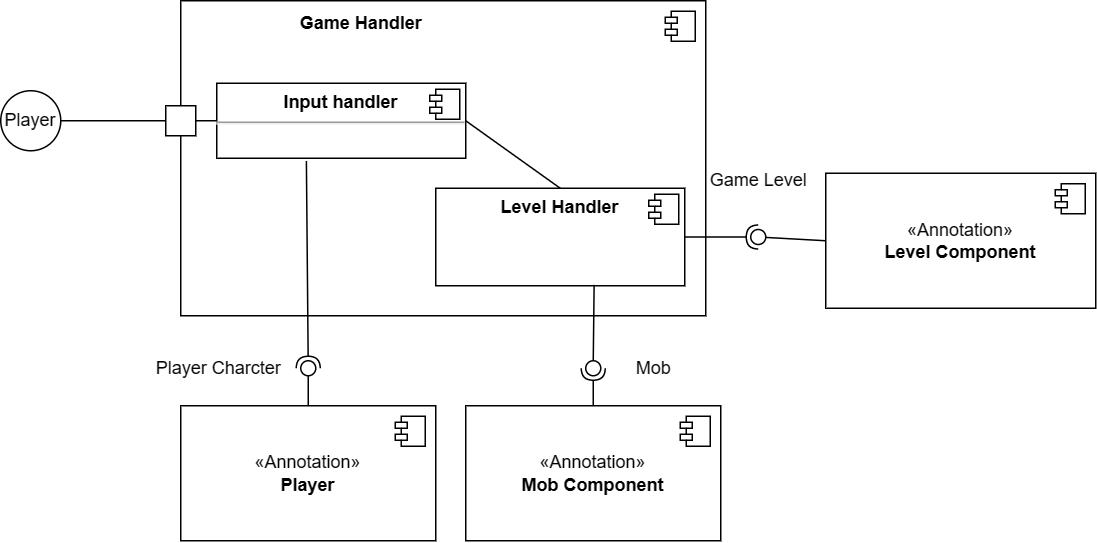

The diagram above was exported from draw.io. Its source (the exported page's mxGraphModel, read from the mxfile embedded in the PNG):
<mxGraphModel dx="1149" dy="637" grid="1" gridSize="10" guides="1" tooltips="1" connect="1" arrows="1" fold="1" page="1" pageScale="1" pageWidth="827" pageHeight="1169" math="0" shadow="0">
  <root>
    <mxCell id="WIyWlLk6GJQsqaUBKTNV-0" />
    <mxCell id="WIyWlLk6GJQsqaUBKTNV-1" parent="WIyWlLk6GJQsqaUBKTNV-0" />
    <mxCell id="XzHzN9yTgFnCHxVXx42q-0" value="" style="html=1;dropTarget=0;whiteSpace=wrap;" vertex="1" parent="WIyWlLk6GJQsqaUBKTNV-1">
      <mxGeometry x="230" y="120" width="350" height="210" as="geometry" />
    </mxCell>
    <mxCell id="XzHzN9yTgFnCHxVXx42q-1" value="" style="shape=module;jettyWidth=8;jettyHeight=4;" vertex="1" parent="XzHzN9yTgFnCHxVXx42q-0">
      <mxGeometry x="1" width="20" height="20" relative="1" as="geometry">
        <mxPoint x="-27" y="7" as="offset" />
      </mxGeometry>
    </mxCell>
    <mxCell id="XzHzN9yTgFnCHxVXx42q-2" value="«Annotation»&lt;br&gt;&lt;b&gt;Level Component&lt;/b&gt;" style="html=1;dropTarget=0;whiteSpace=wrap;" vertex="1" parent="WIyWlLk6GJQsqaUBKTNV-1">
      <mxGeometry x="660" y="235" width="180" height="90" as="geometry" />
    </mxCell>
    <mxCell id="XzHzN9yTgFnCHxVXx42q-3" value="" style="shape=module;jettyWidth=8;jettyHeight=4;" vertex="1" parent="XzHzN9yTgFnCHxVXx42q-2">
      <mxGeometry x="1" width="20" height="20" relative="1" as="geometry">
        <mxPoint x="-27" y="7" as="offset" />
      </mxGeometry>
    </mxCell>
    <mxCell id="XzHzN9yTgFnCHxVXx42q-4" value="«Annotation»&lt;br&gt;&lt;b&gt;Mob Component&lt;/b&gt;" style="html=1;dropTarget=0;whiteSpace=wrap;" vertex="1" parent="WIyWlLk6GJQsqaUBKTNV-1">
      <mxGeometry x="420" y="390" width="170" height="90" as="geometry" />
    </mxCell>
    <mxCell id="XzHzN9yTgFnCHxVXx42q-5" value="" style="shape=module;jettyWidth=8;jettyHeight=4;" vertex="1" parent="XzHzN9yTgFnCHxVXx42q-4">
      <mxGeometry x="1" width="20" height="20" relative="1" as="geometry">
        <mxPoint x="-27" y="7" as="offset" />
      </mxGeometry>
    </mxCell>
    <mxCell id="XzHzN9yTgFnCHxVXx42q-6" value="«Annotation»&lt;br&gt;&lt;b&gt;Player&lt;/b&gt;" style="html=1;dropTarget=0;whiteSpace=wrap;" vertex="1" parent="WIyWlLk6GJQsqaUBKTNV-1">
      <mxGeometry x="230" y="390" width="170" height="90" as="geometry" />
    </mxCell>
    <mxCell id="XzHzN9yTgFnCHxVXx42q-7" value="" style="shape=module;jettyWidth=8;jettyHeight=4;" vertex="1" parent="XzHzN9yTgFnCHxVXx42q-6">
      <mxGeometry x="1" width="20" height="20" relative="1" as="geometry">
        <mxPoint x="-27" y="7" as="offset" />
      </mxGeometry>
    </mxCell>
    <mxCell id="XzHzN9yTgFnCHxVXx42q-8" value="&lt;b&gt;Game Handler&lt;/b&gt;" style="text;html=1;align=center;verticalAlign=middle;resizable=0;points=[];autosize=1;strokeColor=none;fillColor=none;" vertex="1" parent="WIyWlLk6GJQsqaUBKTNV-1">
      <mxGeometry x="300" y="120" width="100" height="30" as="geometry" />
    </mxCell>
    <mxCell id="XzHzN9yTgFnCHxVXx42q-9" value="&lt;p style=&quot;margin:0px;margin-top:6px;text-align:center;&quot;&gt;&lt;b&gt;Input handler&lt;/b&gt;&lt;/p&gt;&lt;hr&gt;&lt;p style=&quot;margin:0px;margin-left:8px;&quot;&gt;&lt;br&gt;&lt;/p&gt;" style="align=left;overflow=fill;html=1;dropTarget=0;whiteSpace=wrap;" vertex="1" parent="WIyWlLk6GJQsqaUBKTNV-1">
      <mxGeometry x="254" y="175" width="166" height="50" as="geometry" />
    </mxCell>
    <mxCell id="XzHzN9yTgFnCHxVXx42q-10" value="" style="shape=component;jettyWidth=8;jettyHeight=4;" vertex="1" parent="XzHzN9yTgFnCHxVXx42q-9">
      <mxGeometry x="1" width="20" height="20" relative="1" as="geometry">
        <mxPoint x="-24" y="4" as="offset" />
      </mxGeometry>
    </mxCell>
    <mxCell id="XzHzN9yTgFnCHxVXx42q-15" value="Player" style="ellipse;whiteSpace=wrap;html=1;" vertex="1" parent="WIyWlLk6GJQsqaUBKTNV-1">
      <mxGeometry x="110" y="180" width="40" height="40" as="geometry" />
    </mxCell>
    <mxCell id="XzHzN9yTgFnCHxVXx42q-16" value="" style="endArrow=none;html=1;rounded=0;exitX=1;exitY=0.5;exitDx=0;exitDy=0;entryX=0;entryY=0.5;entryDx=0;entryDy=0;" edge="1" parent="WIyWlLk6GJQsqaUBKTNV-1" source="XzHzN9yTgFnCHxVXx42q-35" target="XzHzN9yTgFnCHxVXx42q-9">
      <mxGeometry width="50" height="50" relative="1" as="geometry">
        <mxPoint x="160" y="190" as="sourcePoint" />
        <mxPoint x="210" y="140" as="targetPoint" />
      </mxGeometry>
    </mxCell>
    <mxCell id="XzHzN9yTgFnCHxVXx42q-17" value="" style="rounded=0;orthogonalLoop=1;jettySize=auto;html=1;endArrow=none;endFill=0;sketch=0;sourcePerimeterSpacing=0;targetPerimeterSpacing=0;exitX=0;exitY=0.5;exitDx=0;exitDy=0;" edge="1" target="XzHzN9yTgFnCHxVXx42q-19" parent="WIyWlLk6GJQsqaUBKTNV-1" source="XzHzN9yTgFnCHxVXx42q-2">
      <mxGeometry relative="1" as="geometry">
        <mxPoint x="550" y="205" as="sourcePoint" />
      </mxGeometry>
    </mxCell>
    <mxCell id="XzHzN9yTgFnCHxVXx42q-18" value="" style="rounded=0;orthogonalLoop=1;jettySize=auto;html=1;endArrow=halfCircle;endFill=0;entryX=0.5;entryY=0.5;endSize=6;strokeWidth=1;sketch=0;exitX=1;exitY=0.5;exitDx=0;exitDy=0;" edge="1" target="XzHzN9yTgFnCHxVXx42q-19" parent="WIyWlLk6GJQsqaUBKTNV-1" source="XzHzN9yTgFnCHxVXx42q-21">
      <mxGeometry relative="1" as="geometry">
        <mxPoint x="620" y="290" as="sourcePoint" />
      </mxGeometry>
    </mxCell>
    <mxCell id="XzHzN9yTgFnCHxVXx42q-19" value="" style="ellipse;whiteSpace=wrap;html=1;align=center;aspect=fixed;resizable=0;points=[];outlineConnect=0;sketch=0;" vertex="1" parent="WIyWlLk6GJQsqaUBKTNV-1">
      <mxGeometry x="610" y="272.5" width="10" height="10" as="geometry" />
    </mxCell>
    <mxCell id="XzHzN9yTgFnCHxVXx42q-20" value="Game Level" style="text;html=1;align=center;verticalAlign=middle;resizable=0;points=[];autosize=1;strokeColor=none;fillColor=none;" vertex="1" parent="WIyWlLk6GJQsqaUBKTNV-1">
      <mxGeometry x="570" y="225" width="90" height="30" as="geometry" />
    </mxCell>
    <mxCell id="XzHzN9yTgFnCHxVXx42q-21" value="&lt;p style=&quot;margin:0px;margin-top:6px;text-align:center;&quot;&gt;&lt;b&gt;Level Handler&lt;/b&gt;&lt;/p&gt;" style="align=left;overflow=fill;html=1;dropTarget=0;whiteSpace=wrap;" vertex="1" parent="WIyWlLk6GJQsqaUBKTNV-1">
      <mxGeometry x="400" y="245" width="166" height="65" as="geometry" />
    </mxCell>
    <mxCell id="XzHzN9yTgFnCHxVXx42q-22" value="" style="shape=component;jettyWidth=8;jettyHeight=4;" vertex="1" parent="XzHzN9yTgFnCHxVXx42q-21">
      <mxGeometry x="1" width="20" height="20" relative="1" as="geometry">
        <mxPoint x="-24" y="4" as="offset" />
      </mxGeometry>
    </mxCell>
    <mxCell id="XzHzN9yTgFnCHxVXx42q-23" value="" style="rounded=0;orthogonalLoop=1;jettySize=auto;html=1;endArrow=none;endFill=0;sketch=0;sourcePerimeterSpacing=0;targetPerimeterSpacing=0;exitX=0.5;exitY=0;exitDx=0;exitDy=0;" edge="1" target="XzHzN9yTgFnCHxVXx42q-25" parent="WIyWlLk6GJQsqaUBKTNV-1" source="XzHzN9yTgFnCHxVXx42q-6">
      <mxGeometry relative="1" as="geometry">
        <mxPoint x="300" y="305" as="sourcePoint" />
      </mxGeometry>
    </mxCell>
    <mxCell id="XzHzN9yTgFnCHxVXx42q-24" value="" style="rounded=0;orthogonalLoop=1;jettySize=auto;html=1;endArrow=halfCircle;endFill=0;entryX=0.5;entryY=0.5;endSize=6;strokeWidth=1;sketch=0;exitX=0.36;exitY=1.036;exitDx=0;exitDy=0;exitPerimeter=0;" edge="1" target="XzHzN9yTgFnCHxVXx42q-25" parent="WIyWlLk6GJQsqaUBKTNV-1" source="XzHzN9yTgFnCHxVXx42q-9">
      <mxGeometry relative="1" as="geometry">
        <mxPoint x="400" y="310" as="sourcePoint" />
      </mxGeometry>
    </mxCell>
    <mxCell id="XzHzN9yTgFnCHxVXx42q-25" value="" style="ellipse;whiteSpace=wrap;html=1;align=center;aspect=fixed;resizable=0;points=[];outlineConnect=0;sketch=0;" vertex="1" parent="WIyWlLk6GJQsqaUBKTNV-1">
      <mxGeometry x="310" y="360" width="10" height="10" as="geometry" />
    </mxCell>
    <mxCell id="XzHzN9yTgFnCHxVXx42q-26" value="" style="endArrow=none;html=1;rounded=0;entryX=0.5;entryY=0;entryDx=0;entryDy=0;exitX=1;exitY=0.5;exitDx=0;exitDy=0;" edge="1" parent="WIyWlLk6GJQsqaUBKTNV-1" source="XzHzN9yTgFnCHxVXx42q-9" target="XzHzN9yTgFnCHxVXx42q-21">
      <mxGeometry width="50" height="50" relative="1" as="geometry">
        <mxPoint x="310" y="330" as="sourcePoint" />
        <mxPoint x="340" y="240" as="targetPoint" />
      </mxGeometry>
    </mxCell>
    <mxCell id="XzHzN9yTgFnCHxVXx42q-28" value="Player Charcter" style="text;html=1;align=center;verticalAlign=middle;resizable=0;points=[];autosize=1;strokeColor=none;fillColor=none;" vertex="1" parent="WIyWlLk6GJQsqaUBKTNV-1">
      <mxGeometry x="200" y="350" width="110" height="30" as="geometry" />
    </mxCell>
    <mxCell id="XzHzN9yTgFnCHxVXx42q-29" value="" style="rounded=0;orthogonalLoop=1;jettySize=auto;html=1;endArrow=none;endFill=0;sketch=0;sourcePerimeterSpacing=0;targetPerimeterSpacing=0;exitX=0.636;exitY=0.991;exitDx=0;exitDy=0;exitPerimeter=0;" edge="1" target="XzHzN9yTgFnCHxVXx42q-31" parent="WIyWlLk6GJQsqaUBKTNV-1" source="XzHzN9yTgFnCHxVXx42q-21">
      <mxGeometry relative="1" as="geometry">
        <mxPoint x="460" y="345" as="sourcePoint" />
      </mxGeometry>
    </mxCell>
    <mxCell id="XzHzN9yTgFnCHxVXx42q-30" value="" style="rounded=0;orthogonalLoop=1;jettySize=auto;html=1;endArrow=halfCircle;endFill=0;entryX=0.5;entryY=0.5;endSize=6;strokeWidth=1;sketch=0;exitX=0.5;exitY=0;exitDx=0;exitDy=0;" edge="1" target="XzHzN9yTgFnCHxVXx42q-31" parent="WIyWlLk6GJQsqaUBKTNV-1" source="XzHzN9yTgFnCHxVXx42q-4">
      <mxGeometry relative="1" as="geometry">
        <mxPoint x="500" y="345" as="sourcePoint" />
      </mxGeometry>
    </mxCell>
    <mxCell id="XzHzN9yTgFnCHxVXx42q-31" value="" style="ellipse;whiteSpace=wrap;html=1;align=center;aspect=fixed;resizable=0;points=[];outlineConnect=0;sketch=0;" vertex="1" parent="WIyWlLk6GJQsqaUBKTNV-1">
      <mxGeometry x="500" y="360" width="10" height="10" as="geometry" />
    </mxCell>
    <mxCell id="XzHzN9yTgFnCHxVXx42q-32" value="Mob" style="text;html=1;align=center;verticalAlign=middle;resizable=0;points=[];autosize=1;strokeColor=none;fillColor=none;" vertex="1" parent="WIyWlLk6GJQsqaUBKTNV-1">
      <mxGeometry x="520" y="350" width="50" height="30" as="geometry" />
    </mxCell>
    <mxCell id="XzHzN9yTgFnCHxVXx42q-36" value="" style="endArrow=none;html=1;rounded=0;exitX=1;exitY=0.5;exitDx=0;exitDy=0;entryX=0;entryY=0.5;entryDx=0;entryDy=0;" edge="1" parent="WIyWlLk6GJQsqaUBKTNV-1" source="XzHzN9yTgFnCHxVXx42q-15" target="XzHzN9yTgFnCHxVXx42q-35">
      <mxGeometry width="50" height="50" relative="1" as="geometry">
        <mxPoint x="150" y="200" as="sourcePoint" />
        <mxPoint x="254" y="200" as="targetPoint" />
      </mxGeometry>
    </mxCell>
    <mxCell id="XzHzN9yTgFnCHxVXx42q-35" value="" style="rounded=0;whiteSpace=wrap;html=1;" vertex="1" parent="WIyWlLk6GJQsqaUBKTNV-1">
      <mxGeometry x="220" y="190" width="20" height="20" as="geometry" />
    </mxCell>
  </root>
</mxGraphModel>